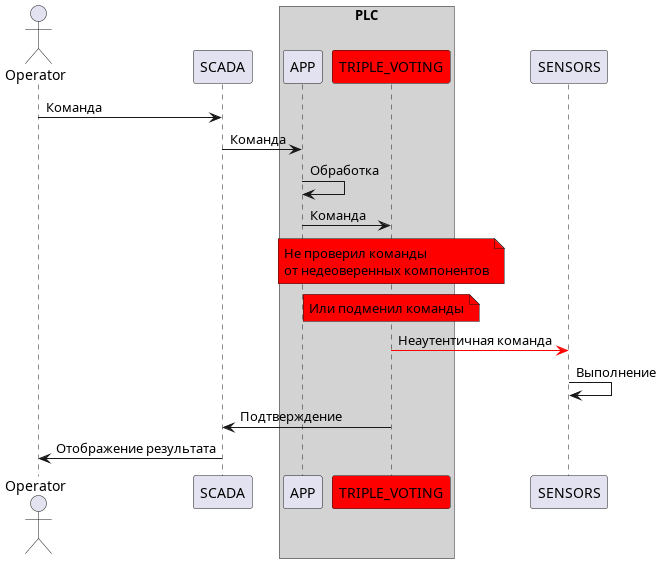

The diagram above was rendered by PlantUML. Its source (embedded in the PNG):
@startuml solution
actor       Operator as o
participant SCADA as scada

box "PLC" #LightGray
    participant APP as app
    participant TRIPLE_VOTING as tv #Red
endbox
participant SENSORS as sensors


o -> scada: Команда
scada -> app: Команда
app -> app: Обработка
app -> tv: Команда
note over tv #red: Не проверил команды \nот недеоверенных компонентов
note over tv #red: Или подменил команды
tv -[#red]> sensors: Неаутентичная команда
sensors -> sensors: Выполнение
tv -> scada: Подтверждение

scada -> o: Отображение результата

@enduml